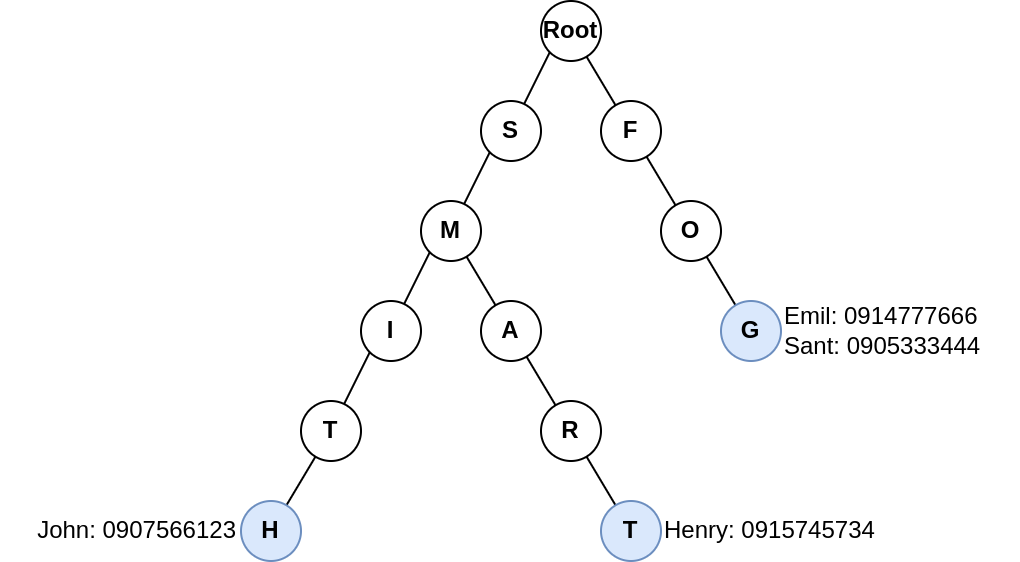

The diagram above was exported from draw.io. Its source (the exported page's mxGraphModel, read from the mxfile embedded in the PNG):
<mxGraphModel dx="797" dy="484" grid="1" gridSize="10" guides="1" tooltips="1" connect="1" arrows="1" fold="1" page="1" pageScale="1" pageWidth="827" pageHeight="1169" math="0" shadow="0">
  <root>
    <mxCell id="0" />
    <mxCell id="1" parent="0" />
    <mxCell id="3x3lEJ7zjsLxzGGDrvEa-15" style="edgeStyle=none;rounded=0;orthogonalLoop=1;jettySize=auto;html=1;exitX=0;exitY=1;exitDx=0;exitDy=0;endArrow=none;startFill=0;" edge="1" parent="1" source="3x3lEJ7zjsLxzGGDrvEa-1" target="3x3lEJ7zjsLxzGGDrvEa-3">
      <mxGeometry relative="1" as="geometry" />
    </mxCell>
    <mxCell id="3x3lEJ7zjsLxzGGDrvEa-1" value="&lt;b&gt;S&lt;/b&gt;" style="ellipse;whiteSpace=wrap;html=1;aspect=fixed;" vertex="1" parent="1">
      <mxGeometry x="390" y="140" width="30" height="30" as="geometry" />
    </mxCell>
    <mxCell id="3x3lEJ7zjsLxzGGDrvEa-22" style="edgeStyle=none;rounded=0;orthogonalLoop=1;jettySize=auto;html=1;endArrow=none;startFill=0;" edge="1" parent="1" source="3x3lEJ7zjsLxzGGDrvEa-2" target="3x3lEJ7zjsLxzGGDrvEa-7">
      <mxGeometry relative="1" as="geometry" />
    </mxCell>
    <mxCell id="3x3lEJ7zjsLxzGGDrvEa-2" value="&lt;b&gt;Root&lt;/b&gt;" style="ellipse;whiteSpace=wrap;html=1;aspect=fixed;" vertex="1" parent="1">
      <mxGeometry x="420" y="90" width="30" height="30" as="geometry" />
    </mxCell>
    <mxCell id="3x3lEJ7zjsLxzGGDrvEa-16" style="edgeStyle=none;rounded=0;orthogonalLoop=1;jettySize=auto;html=1;exitX=0;exitY=1;exitDx=0;exitDy=0;endArrow=none;startFill=0;" edge="1" parent="1" source="3x3lEJ7zjsLxzGGDrvEa-3" target="3x3lEJ7zjsLxzGGDrvEa-4">
      <mxGeometry relative="1" as="geometry" />
    </mxCell>
    <mxCell id="3x3lEJ7zjsLxzGGDrvEa-19" style="edgeStyle=none;rounded=0;orthogonalLoop=1;jettySize=auto;html=1;endArrow=none;startFill=0;" edge="1" parent="1" source="3x3lEJ7zjsLxzGGDrvEa-3" target="3x3lEJ7zjsLxzGGDrvEa-10">
      <mxGeometry relative="1" as="geometry" />
    </mxCell>
    <mxCell id="3x3lEJ7zjsLxzGGDrvEa-3" value="&lt;b&gt;M&lt;/b&gt;" style="ellipse;whiteSpace=wrap;html=1;aspect=fixed;" vertex="1" parent="1">
      <mxGeometry x="360" y="190" width="30" height="30" as="geometry" />
    </mxCell>
    <mxCell id="3x3lEJ7zjsLxzGGDrvEa-17" style="edgeStyle=none;rounded=0;orthogonalLoop=1;jettySize=auto;html=1;exitX=0;exitY=1;exitDx=0;exitDy=0;endArrow=none;startFill=0;" edge="1" parent="1" source="3x3lEJ7zjsLxzGGDrvEa-4" target="3x3lEJ7zjsLxzGGDrvEa-5">
      <mxGeometry relative="1" as="geometry" />
    </mxCell>
    <mxCell id="3x3lEJ7zjsLxzGGDrvEa-4" value="&lt;b&gt;I&lt;/b&gt;" style="ellipse;whiteSpace=wrap;html=1;aspect=fixed;" vertex="1" parent="1">
      <mxGeometry x="330" y="240" width="30" height="30" as="geometry" />
    </mxCell>
    <mxCell id="3x3lEJ7zjsLxzGGDrvEa-18" style="edgeStyle=none;rounded=0;orthogonalLoop=1;jettySize=auto;html=1;endArrow=none;startFill=0;" edge="1" parent="1" source="3x3lEJ7zjsLxzGGDrvEa-5" target="3x3lEJ7zjsLxzGGDrvEa-6">
      <mxGeometry relative="1" as="geometry" />
    </mxCell>
    <mxCell id="3x3lEJ7zjsLxzGGDrvEa-5" value="&lt;b&gt;T&lt;/b&gt;" style="ellipse;whiteSpace=wrap;html=1;aspect=fixed;" vertex="1" parent="1">
      <mxGeometry x="300" y="290" width="30" height="30" as="geometry" />
    </mxCell>
    <mxCell id="3x3lEJ7zjsLxzGGDrvEa-6" value="&lt;b&gt;H&lt;/b&gt;" style="ellipse;whiteSpace=wrap;html=1;aspect=fixed;fillColor=#dae8fc;strokeColor=#6c8ebf;" vertex="1" parent="1">
      <mxGeometry x="270" y="340" width="30" height="30" as="geometry" />
    </mxCell>
    <mxCell id="3x3lEJ7zjsLxzGGDrvEa-23" style="edgeStyle=none;rounded=0;orthogonalLoop=1;jettySize=auto;html=1;endArrow=none;startFill=0;" edge="1" parent="1" source="3x3lEJ7zjsLxzGGDrvEa-7" target="3x3lEJ7zjsLxzGGDrvEa-8">
      <mxGeometry relative="1" as="geometry" />
    </mxCell>
    <mxCell id="3x3lEJ7zjsLxzGGDrvEa-7" value="&lt;b&gt;F&lt;/b&gt;" style="ellipse;whiteSpace=wrap;html=1;aspect=fixed;" vertex="1" parent="1">
      <mxGeometry x="450" y="140" width="30" height="30" as="geometry" />
    </mxCell>
    <mxCell id="3x3lEJ7zjsLxzGGDrvEa-24" style="edgeStyle=none;rounded=0;orthogonalLoop=1;jettySize=auto;html=1;endArrow=none;startFill=0;" edge="1" parent="1" source="3x3lEJ7zjsLxzGGDrvEa-8" target="3x3lEJ7zjsLxzGGDrvEa-9">
      <mxGeometry relative="1" as="geometry" />
    </mxCell>
    <mxCell id="3x3lEJ7zjsLxzGGDrvEa-8" value="&lt;b&gt;O&lt;/b&gt;" style="ellipse;whiteSpace=wrap;html=1;aspect=fixed;" vertex="1" parent="1">
      <mxGeometry x="480" y="190" width="30" height="30" as="geometry" />
    </mxCell>
    <mxCell id="3x3lEJ7zjsLxzGGDrvEa-9" value="&lt;b&gt;G&lt;/b&gt;" style="ellipse;whiteSpace=wrap;html=1;aspect=fixed;fillColor=#dae8fc;strokeColor=#6c8ebf;" vertex="1" parent="1">
      <mxGeometry x="510" y="240" width="30" height="30" as="geometry" />
    </mxCell>
    <mxCell id="3x3lEJ7zjsLxzGGDrvEa-20" style="edgeStyle=none;rounded=0;orthogonalLoop=1;jettySize=auto;html=1;endArrow=none;startFill=0;" edge="1" parent="1" source="3x3lEJ7zjsLxzGGDrvEa-10" target="3x3lEJ7zjsLxzGGDrvEa-11">
      <mxGeometry relative="1" as="geometry" />
    </mxCell>
    <mxCell id="3x3lEJ7zjsLxzGGDrvEa-10" value="&lt;b&gt;A&lt;/b&gt;" style="ellipse;whiteSpace=wrap;html=1;aspect=fixed;" vertex="1" parent="1">
      <mxGeometry x="390" y="240" width="30" height="30" as="geometry" />
    </mxCell>
    <mxCell id="3x3lEJ7zjsLxzGGDrvEa-21" style="edgeStyle=none;rounded=0;orthogonalLoop=1;jettySize=auto;html=1;endArrow=none;startFill=0;" edge="1" parent="1" source="3x3lEJ7zjsLxzGGDrvEa-11" target="3x3lEJ7zjsLxzGGDrvEa-12">
      <mxGeometry relative="1" as="geometry" />
    </mxCell>
    <mxCell id="3x3lEJ7zjsLxzGGDrvEa-11" value="&lt;b&gt;R&lt;/b&gt;" style="ellipse;whiteSpace=wrap;html=1;aspect=fixed;" vertex="1" parent="1">
      <mxGeometry x="420" y="290" width="30" height="30" as="geometry" />
    </mxCell>
    <mxCell id="3x3lEJ7zjsLxzGGDrvEa-12" value="&lt;b&gt;T&lt;/b&gt;" style="ellipse;whiteSpace=wrap;html=1;aspect=fixed;fillColor=#dae8fc;strokeColor=#6c8ebf;" vertex="1" parent="1">
      <mxGeometry x="450" y="340" width="30" height="30" as="geometry" />
    </mxCell>
    <mxCell id="3x3lEJ7zjsLxzGGDrvEa-13" style="edgeStyle=none;rounded=0;orthogonalLoop=1;jettySize=auto;html=1;exitX=0;exitY=1;exitDx=0;exitDy=0;endArrow=none;startFill=0;" edge="1" parent="1" source="3x3lEJ7zjsLxzGGDrvEa-2" target="3x3lEJ7zjsLxzGGDrvEa-1">
      <mxGeometry relative="1" as="geometry" />
    </mxCell>
    <mxCell id="3x3lEJ7zjsLxzGGDrvEa-25" value="Emil: 0914777666&lt;div&gt;Sant: 0905333444&lt;/div&gt;" style="text;html=1;align=left;verticalAlign=middle;whiteSpace=wrap;rounded=0;" vertex="1" parent="1">
      <mxGeometry x="540" y="240" width="120" height="30" as="geometry" />
    </mxCell>
    <mxCell id="3x3lEJ7zjsLxzGGDrvEa-26" value="Henry: 0915745734" style="text;html=1;align=left;verticalAlign=middle;whiteSpace=wrap;rounded=0;" vertex="1" parent="1">
      <mxGeometry x="480" y="340" width="120" height="30" as="geometry" />
    </mxCell>
    <mxCell id="3x3lEJ7zjsLxzGGDrvEa-27" value="John: 0907566123" style="text;html=1;align=right;verticalAlign=middle;whiteSpace=wrap;rounded=0;" vertex="1" parent="1">
      <mxGeometry x="150" y="340" width="120" height="30" as="geometry" />
    </mxCell>
  </root>
</mxGraphModel>